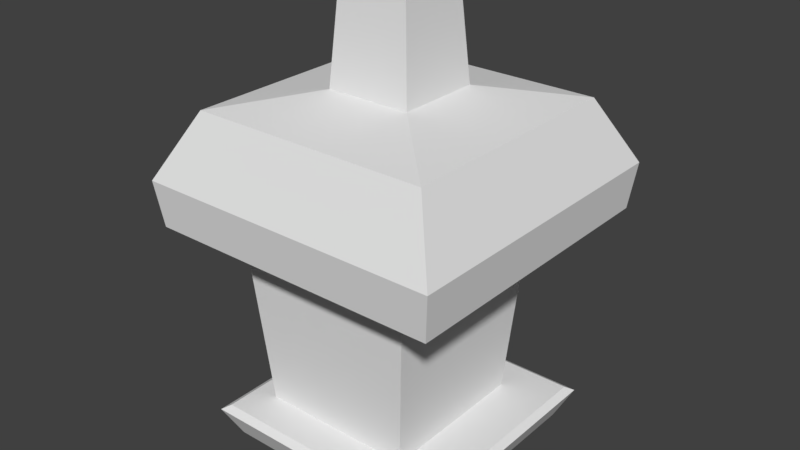 # Source: lantern.blend  (saved by Blender 2.79.0; exported with 4.5.12 LTS)
import bpy
from mathutils import Matrix  # noqa: F401  (used for matrix-valued properties, if any)

bpy.ops.wm.read_factory_settings(use_empty=True)
scene = bpy.context.scene
scene.name = 'Scene'

# ---- collections
col_collection_1 = bpy.data.collections.new('Collection 1'); scene.collection.children.link(col_collection_1)

# ---- materials (node trees are filled in below, after node groups)
mat_material = bpy.data.materials.new('Material')
mat_material.alpha_threshold = 0.0
mat_material.use_transparent_shadow = False
mat_material.roughness = 0.5
mat_material.line_color = (0.0, 0.0, 0.0, 1.0)
mat_material_001 = bpy.data.materials.new('Material.001')
mat_material_001.alpha_threshold = 0.0
mat_material_001.use_transparent_shadow = False
mat_material_001.roughness = 0.5
mat_material_001.line_color = (0.0, 0.0, 0.0, 1.0)

# ---- material node trees

# ---- world
world_world = bpy.data.worlds.new('World'); scene.world = world_world
world_world.color = (0.05088, 0.05088, 0.05088)
world_world.use_sun_shadow = False
world_world.sun_shadow_jitter_overblur = 0.0
world_world.cycles.sampling_method = 'MANUAL'

# ---- meshes
me_cube = bpy.data.meshes.new('Cube')
me_cube.from_pydata([(0.1459, 0.176, 0.0749), (0.1792, 0.2093, 0.5076), (0.1459, -0.176, 0.0749), (0.1792, -0.2093, 0.5076), (-0.2061, -0.176, 0.0749), (-0.2394, -0.2093, 0.5076), (-0.2061, 0.176, 0.0749), (-0.2394, 0.2093, 0.5076), (-0.2061, -0.176, 0.0749), (-0.2394, -0.2093, 0.5076), (-0.2061, 0.176, 0.0749), (-0.2394, 0.2093, 0.5076)], [], [(2, 3, 5, 4), (0, 1, 3, 2), (1, 0, 6, 7), (8, 9, 11, 10)])
_uv = me_cube.uv_layers.new(name='UVMap')
_uv.uv.foreach_set('vector', [0.0, 0.0, 1.0, 0.0, 1.0, 1.0, 0.0, 1.0, 0.0, 0.0, 1.0, 0.0, 1.0, 1.0, 0.0, 1.0, 0.0, 0.0, 1.0, 0.0, 1.0, 1.0, 0.0, 1.0, 0.0, 0.0, 1.0, 0.0, 1.0, 1.0, 0.0, 1.0])
me_cube.materials.append(mat_material)
me_cube.use_remesh_preserve_volume = False
me_cube.use_remesh_preserve_attributes = False
me_cube.use_mirror_vertex_groups = False
me_cube.update()
me_cube_001 = bpy.data.meshes.new('Cube.001')
me_cube_001.from_pydata([(-0.2747, 0.2747, 0.06466), (-0.2747, -0.2747, 0.06466), (0.2747, -0.2747, 0.06466), (0.2747, 0.2747, 0.06466), (-0.243, -0.243, 0.0), (-0.243, 0.243, 0.0), (0.243, -0.243, 0.0), (0.243, 0.243, 0.0), (0.2585, 0.2585, 0.0749), (0.2585, -0.2585, 0.0749), (-0.2585, -0.2585, 0.0749), (-0.2585, 0.2585, 0.0749), (0.3281, 0.3281, 0.5119), (0.3402, 0.3402, 0.6128), (0.3281, -0.3281, 0.5119), (0.3402, -0.3402, 0.6128), (-0.3281, -0.3281, 0.5119), (-0.3402, -0.3402, 0.6128), (-0.3281, 0.3281, 0.5119), (-0.3402, 0.3402, 0.6128), (0.2668, 0.2668, 0.7543), (0.2668, -0.2668, 0.7543), (-0.2668, 0.2668, 0.7543), (-0.2668, -0.2668, 0.7543), (0.0945, 0.0945, 0.7886), (0.0945, -0.0945, 0.7886), (-0.0945, 0.0945, 0.7886), (-0.0945, -0.0945, 0.7886), (0.07919, 0.07919, 0.9884), (0.07919, -0.07919, 0.9884), (-0.07919, 0.07919, 0.9884), (-0.07919, -0.07919, 0.9884)], [], [(4, 1, 0, 5), (6, 2, 1, 4), (7, 3, 2, 6), (3, 7, 5, 0), (10, 11, 0, 1), (7, 6, 4, 5), (18, 12, 14, 16), (9, 10, 1, 2), (11, 8, 3, 0), (8, 9, 2, 3), (10, 9, 8, 11), (17, 15, 21, 23), (12, 13, 15, 14), (14, 15, 17, 16), (16, 17, 19, 18), (21, 20, 24, 25), (15, 13, 20, 21), (19, 17, 23, 22), (13, 19, 22, 20), (13, 12, 18, 19), (27, 25, 29, 31), (22, 23, 27, 26), (20, 22, 26, 24), (23, 21, 25, 27), (28, 30, 31, 29), (25, 24, 28, 29), (26, 27, 31, 30), (24, 26, 30, 28)])
_uv = me_cube_001.uv_layers.new(name='UVMap')
_uv.uv.foreach_set('vector', [0.0, 0.0, 1.0, 0.0, 1.0, 1.0, 0.0, 1.0, 0.0, 0.0, 1.0, 0.0, 1.0, 1.0, 0.0, 1.0, 0.0, 0.0, 1.0, 0.0, 1.0, 1.0, 0.0, 1.0, 0.0, 0.0, 1.0, 0.0, 1.0, 1.0, 0.0, 1.0, 0.0, 0.0, 1.0, 0.0, 1.0, 1.0, 0.0, 1.0, 0.0, 0.0, 1.0, 0.0, 1.0, 1.0, 0.0, 1.0, 0.0, 0.0, 1.0, 0.0, 1.0, 1.0, 0.0, 1.0, 0.0, 0.0, 1.0, 0.0, 1.0, 1.0, 0.0, 1.0, 0.0, 0.0, 1.0, 0.0, 1.0, 1.0, 0.0, 1.0, 0.0, 0.0, 1.0, 0.0, 1.0, 1.0, 0.0, 1.0, 0.0, 0.0, 1.0, 0.0, 1.0, 1.0, 0.0, 1.0, 0.0, 0.0, 1.0, 0.0, 1.0, 1.0, 0.0, 1.0, 0.0, 0.0, 1.0, 0.0, 1.0, 1.0, 0.0, 1.0, 0.0, 0.0, 1.0, 0.0, 1.0, 1.0, 0.0, 1.0, 0.0, 0.0, 1.0, 0.0, 1.0, 1.0, 0.0, 1.0, 0.0, 0.0, 1.0, 0.0, 1.0, 1.0, 0.0, 1.0, 0.0, 0.0, 1.0, 0.0, 1.0, 1.0, 0.0, 1.0, 0.0, 0.0, 1.0, 0.0, 1.0, 1.0, 0.0, 1.0, 0.0, 0.0, 1.0, 0.0, 1.0, 1.0, 0.0, 1.0, 0.0, 0.0, 1.0, 0.0, 1.0, 1.0, 0.0, 1.0, 0.0, 0.0, 1.0, 0.0, 1.0, 1.0, 0.0, 1.0, 0.0, 0.0, 1.0, 0.0, 1.0, 1.0, 0.0, 1.0, 0.0, 0.0, 1.0, 0.0, 1.0, 1.0, 0.0, 1.0, 0.0, 0.0, 1.0, 0.0, 1.0, 1.0, 0.0, 1.0, 0.0, 0.0, 1.0, 0.0, 1.0, 1.0, 0.0, 1.0, 0.0, 0.0, 1.0, 0.0, 1.0, 1.0, 0.0, 1.0, 0.0, 0.0, 1.0, 0.0, 1.0, 1.0, 0.0, 1.0, 0.0, 0.0, 1.0, 0.0, 1.0, 1.0, 0.0, 1.0])
me_cube_001.materials.append(mat_material_001)
me_cube_001.use_remesh_preserve_volume = False
me_cube_001.use_remesh_preserve_attributes = False
me_cube_001.use_mirror_vertex_groups = False
me_cube_001.update()

# ---- objects
ob_cube = bpy.data.objects.new('Cube', me_cube)
ob_cube_001 = bpy.data.objects.new('Cube.001', me_cube_001)

# ---- transforms, parenting, visibility, modifiers, constraints
ob_cube.location = (0.0, 0.0, 0.0)
ob_cube.lock_rotations_4d = False
ob_cube.empty_display_type = 'ARROWS'
ob_cube.lineart.crease_threshold = 0.0
ob_cube_001.location = (0.0, 0.0, 0.0)
ob_cube_001.lock_rotations_4d = False
ob_cube_001.empty_display_type = 'ARROWS'
ob_cube_001.lineart.crease_threshold = 0.0

# ---- collection membership
col_collection_1.objects.link(ob_cube)
col_collection_1.objects.link(ob_cube_001)

# ---- scene / render settings (as saved in the file)
scene.frame_start = 1; scene.frame_end = 250; scene.frame_set(1)
scene.render.engine = 'BLENDER_EEVEE_NEXT'
scene.render.resolution_percentage = 50
scene.render.dither_intensity = 0.0
scene.cycles.use_denoising = False
scene.cycles.samples = 128
scene.cycles.sampling_pattern = 'TABULATED_SOBOL'
scene.cycles.use_adaptive_sampling = False
scene.cycles.use_light_tree = False
scene.cycles.blur_glossy = 0.0
scene.cycles.sample_clamp_indirect = 0.0
scene.view_settings.view_transform = 'Standard'
bpy.context.view_layer.update()

# ---- added for rendering (the .blend has no active camera and no usable light): camera, sun
cam_auto = bpy.data.cameras.new('AutoCamera')
cam_auto.lens = 50.0
cam_auto.sensor_width = 36.0
cam_auto.clip_end = 1000.0
ob_auto_camera = bpy.data.objects.new('AutoCamera', cam_auto)
scene.collection.objects.link(ob_auto_camera)
ob_auto_camera.location = (1.27637, -1.53165, 1.51532)
ob_auto_camera.rotation_euler = (1.09748, -7.21219e-08, 0.694738)
scene.camera = ob_auto_camera
light_auto_sun = bpy.data.lights.new('AutoSun', 'SUN')
light_auto_sun.energy = 3.0
light_auto_sun.angle = 0.0523599
ob_auto_sun = bpy.data.objects.new('AutoSun', light_auto_sun)
scene.collection.objects.link(ob_auto_sun)
ob_auto_sun.rotation_euler = (0.872665, 0.174533, 0.523599)
bpy.context.view_layer.update()
